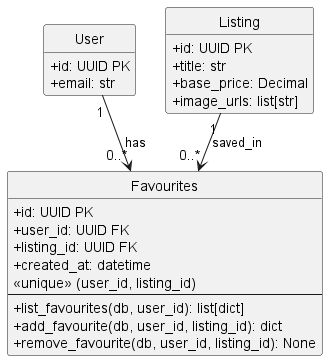

The diagram above was rendered by PlantUML. Its source (embedded in the PNG):
@startuml FavouritesModule

top to bottom direction

skinparam linetype polyline
skinparam ranksep 40
skinparam nodesep 30
skinparam classAttributeIconSize 0

hide empty members
hide circle

' =========================
' FAVOURITES MODULE - MODELS WITH OPERATIONS
' =========================

class Favourites {
    +id: UUID PK
    +user_id: UUID FK
    +listing_id: UUID FK
    +created_at: datetime
    <<unique>> (user_id, listing_id)
    --
    +list_favourites(db, user_id): list[dict]
    +add_favourite(db, user_id, listing_id): dict
    +remove_favourite(db, user_id, listing_id): None
}

' =========================
' CROSS-MODULE RELATIONSHIPS
' =========================

' User (from users module) - Who saved the favourite
class User {
    +id: UUID PK
    +email: str
}

' Listing (from listings module) - Being favourited
class Listing {
    +id: UUID PK
    +title: str
    +base_price: Decimal
    +image_urls: list[str]
}

' =========================
' CROSS-MODULE RELATIONSHIPS
' =========================

' User has Favourites (1-to-many)
User "1" --> "0..*" Favourites : has

' Listing is saved in Favourites (1-to-many)
Listing "1" --> "0..*" Favourites : saved_in

@enduml